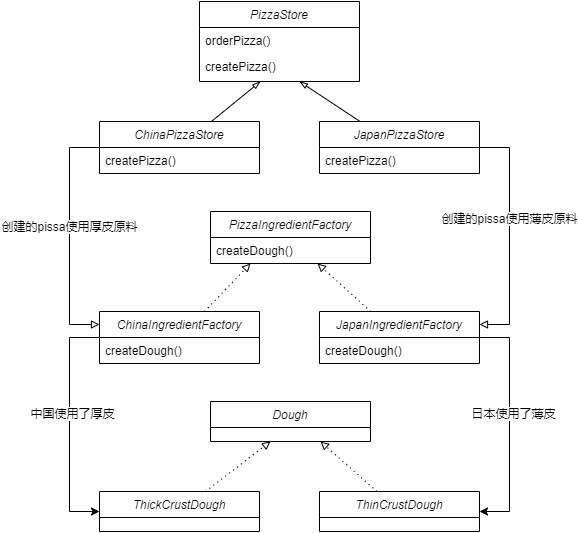

The diagram above was exported from draw.io. Its source (the exported page's mxGraphModel, read from the mxfile embedded in the PNG):
<mxGraphModel dx="1913" dy="846" grid="1" gridSize="10" guides="1" tooltips="1" connect="1" arrows="1" fold="1" page="1" pageScale="1" pageWidth="827" pageHeight="1169" math="0" shadow="0">
  <root>
    <mxCell id="WIyWlLk6GJQsqaUBKTNV-0" />
    <mxCell id="WIyWlLk6GJQsqaUBKTNV-1" parent="WIyWlLk6GJQsqaUBKTNV-0" />
    <mxCell id="ZmNmKnDqyABBf9EGBtpN-44" value="PizzaIngredientFactory" style="swimlane;fontStyle=2;align=center;verticalAlign=top;childLayout=stackLayout;horizontal=1;startSize=26;horizontalStack=0;resizeParent=1;resizeLast=0;collapsible=1;marginBottom=0;rounded=0;shadow=0;strokeWidth=1;" parent="WIyWlLk6GJQsqaUBKTNV-1" vertex="1">
      <mxGeometry x="161" y="760" width="160" height="52" as="geometry">
        <mxRectangle x="230" y="140" width="160" height="26" as="alternateBounds" />
      </mxGeometry>
    </mxCell>
    <mxCell id="ZmNmKnDqyABBf9EGBtpN-46" value="createDough()" style="text;align=left;verticalAlign=top;spacingLeft=4;spacingRight=4;overflow=hidden;rotatable=0;points=[[0,0.5],[1,0.5]];portConstraint=eastwest;rounded=0;shadow=0;html=0;" parent="ZmNmKnDqyABBf9EGBtpN-44" vertex="1">
      <mxGeometry y="26" width="160" height="26" as="geometry" />
    </mxCell>
    <mxCell id="ZmNmKnDqyABBf9EGBtpN-72" style="edgeStyle=orthogonalEdgeStyle;rounded=0;orthogonalLoop=1;jettySize=auto;html=1;startArrow=none;startFill=0;endArrow=classic;endFill=1;" parent="WIyWlLk6GJQsqaUBKTNV-1" source="ZmNmKnDqyABBf9EGBtpN-47" target="ZmNmKnDqyABBf9EGBtpN-53" edge="1">
      <mxGeometry relative="1" as="geometry">
        <Array as="points">
          <mxPoint x="20" y="886" />
          <mxPoint x="20" y="1060" />
        </Array>
      </mxGeometry>
    </mxCell>
    <mxCell id="ZmNmKnDqyABBf9EGBtpN-75" value="中国使用了厚皮" style="text;html=1;align=center;verticalAlign=middle;resizable=0;points=[];labelBackgroundColor=#ffffff;" parent="ZmNmKnDqyABBf9EGBtpN-72" vertex="1" connectable="0">
      <mxGeometry x="-0.1026" y="2" relative="1" as="geometry">
        <mxPoint as="offset" />
      </mxGeometry>
    </mxCell>
    <mxCell id="ZmNmKnDqyABBf9EGBtpN-78" style="edgeStyle=none;rounded=0;orthogonalLoop=1;jettySize=auto;html=1;startArrow=none;startFill=0;endArrow=block;endFill=0;entryX=0.25;entryY=1;entryDx=0;entryDy=0;dashed=1;dashPattern=1 4;" parent="WIyWlLk6GJQsqaUBKTNV-1" source="ZmNmKnDqyABBf9EGBtpN-47" target="ZmNmKnDqyABBf9EGBtpN-44" edge="1">
      <mxGeometry relative="1" as="geometry">
        <mxPoint x="206" y="820" as="targetPoint" />
      </mxGeometry>
    </mxCell>
    <mxCell id="ZmNmKnDqyABBf9EGBtpN-47" value="ChinaIngredientFactory" style="swimlane;fontStyle=2;align=center;verticalAlign=top;childLayout=stackLayout;horizontal=1;startSize=26;horizontalStack=0;resizeParent=1;resizeLast=0;collapsible=1;marginBottom=0;rounded=0;shadow=0;strokeWidth=1;" parent="WIyWlLk6GJQsqaUBKTNV-1" vertex="1">
      <mxGeometry x="50" y="860" width="160" height="52" as="geometry">
        <mxRectangle x="230" y="140" width="160" height="26" as="alternateBounds" />
      </mxGeometry>
    </mxCell>
    <mxCell id="ZmNmKnDqyABBf9EGBtpN-48" value="createDough()" style="text;align=left;verticalAlign=top;spacingLeft=4;spacingRight=4;overflow=hidden;rotatable=0;points=[[0,0.5],[1,0.5]];portConstraint=eastwest;rounded=0;shadow=0;html=0;" parent="ZmNmKnDqyABBf9EGBtpN-47" vertex="1">
      <mxGeometry y="26" width="160" height="26" as="geometry" />
    </mxCell>
    <mxCell id="ZmNmKnDqyABBf9EGBtpN-71" style="edgeStyle=none;rounded=0;orthogonalLoop=1;jettySize=auto;html=1;entryX=0.669;entryY=1;entryDx=0;entryDy=0;entryPerimeter=0;startArrow=none;startFill=0;endArrow=block;endFill=0;dashed=1;dashPattern=1 4;" parent="WIyWlLk6GJQsqaUBKTNV-1" source="ZmNmKnDqyABBf9EGBtpN-49" target="ZmNmKnDqyABBf9EGBtpN-46" edge="1">
      <mxGeometry relative="1" as="geometry" />
    </mxCell>
    <mxCell id="ZmNmKnDqyABBf9EGBtpN-74" style="edgeStyle=orthogonalEdgeStyle;rounded=0;orthogonalLoop=1;jettySize=auto;html=1;entryX=1;entryY=0.5;entryDx=0;entryDy=0;startArrow=none;startFill=0;endArrow=classic;endFill=1;" parent="WIyWlLk6GJQsqaUBKTNV-1" source="ZmNmKnDqyABBf9EGBtpN-49" target="ZmNmKnDqyABBf9EGBtpN-54" edge="1">
      <mxGeometry relative="1" as="geometry">
        <Array as="points">
          <mxPoint x="460" y="886" />
          <mxPoint x="460" y="1060" />
        </Array>
      </mxGeometry>
    </mxCell>
    <mxCell id="ZmNmKnDqyABBf9EGBtpN-76" value="日本使用了薄皮" style="text;html=1;align=center;verticalAlign=middle;resizable=0;points=[];labelBackgroundColor=#ffffff;" parent="ZmNmKnDqyABBf9EGBtpN-74" vertex="1" connectable="0">
      <mxGeometry x="-0.1026" y="3" relative="1" as="geometry">
        <mxPoint as="offset" />
      </mxGeometry>
    </mxCell>
    <mxCell id="ZmNmKnDqyABBf9EGBtpN-49" value="JapanIngredientFactory" style="swimlane;fontStyle=2;align=center;verticalAlign=top;childLayout=stackLayout;horizontal=1;startSize=26;horizontalStack=0;resizeParent=1;resizeLast=0;collapsible=1;marginBottom=0;rounded=0;shadow=0;strokeWidth=1;" parent="WIyWlLk6GJQsqaUBKTNV-1" vertex="1">
      <mxGeometry x="270" y="860" width="160" height="52" as="geometry">
        <mxRectangle x="230" y="140" width="160" height="26" as="alternateBounds" />
      </mxGeometry>
    </mxCell>
    <mxCell id="ZmNmKnDqyABBf9EGBtpN-50" value="createDough()" style="text;align=left;verticalAlign=top;spacingLeft=4;spacingRight=4;overflow=hidden;rotatable=0;points=[[0,0.5],[1,0.5]];portConstraint=eastwest;rounded=0;shadow=0;html=0;" parent="ZmNmKnDqyABBf9EGBtpN-49" vertex="1">
      <mxGeometry y="26" width="160" height="26" as="geometry" />
    </mxCell>
    <mxCell id="ZmNmKnDqyABBf9EGBtpN-51" value="Dough" style="swimlane;fontStyle=2;align=center;verticalAlign=top;childLayout=stackLayout;horizontal=1;startSize=26;horizontalStack=0;resizeParent=1;resizeLast=0;collapsible=1;marginBottom=0;rounded=0;shadow=0;strokeWidth=1;" parent="WIyWlLk6GJQsqaUBKTNV-1" vertex="1">
      <mxGeometry x="161" y="950" width="160" height="40" as="geometry">
        <mxRectangle x="230" y="140" width="160" height="26" as="alternateBounds" />
      </mxGeometry>
    </mxCell>
    <mxCell id="ZmNmKnDqyABBf9EGBtpN-67" style="rounded=0;orthogonalLoop=1;jettySize=auto;html=1;startArrow=none;startFill=0;endArrow=block;endFill=0;dashed=1;dashPattern=1 4;" parent="WIyWlLk6GJQsqaUBKTNV-1" source="ZmNmKnDqyABBf9EGBtpN-53" edge="1">
      <mxGeometry relative="1" as="geometry">
        <mxPoint x="221" y="990" as="targetPoint" />
      </mxGeometry>
    </mxCell>
    <mxCell id="ZmNmKnDqyABBf9EGBtpN-53" value="ThickCrustDough" style="swimlane;fontStyle=2;align=center;verticalAlign=top;childLayout=stackLayout;horizontal=1;startSize=26;horizontalStack=0;resizeParent=1;resizeLast=0;collapsible=1;marginBottom=0;rounded=0;shadow=0;strokeWidth=1;" parent="WIyWlLk6GJQsqaUBKTNV-1" vertex="1">
      <mxGeometry x="50" y="1040" width="160" height="40" as="geometry">
        <mxRectangle x="230" y="140" width="160" height="26" as="alternateBounds" />
      </mxGeometry>
    </mxCell>
    <mxCell id="ZmNmKnDqyABBf9EGBtpN-68" style="edgeStyle=none;rounded=0;orthogonalLoop=1;jettySize=auto;html=1;startArrow=none;startFill=0;endArrow=block;endFill=0;dashed=1;dashPattern=1 4;" parent="WIyWlLk6GJQsqaUBKTNV-1" source="ZmNmKnDqyABBf9EGBtpN-54" edge="1">
      <mxGeometry relative="1" as="geometry">
        <mxPoint x="271" y="990" as="targetPoint" />
      </mxGeometry>
    </mxCell>
    <mxCell id="ZmNmKnDqyABBf9EGBtpN-54" value="ThinCrustDough" style="swimlane;fontStyle=2;align=center;verticalAlign=top;childLayout=stackLayout;horizontal=1;startSize=26;horizontalStack=0;resizeParent=1;resizeLast=0;collapsible=1;marginBottom=0;rounded=0;shadow=0;strokeWidth=1;" parent="WIyWlLk6GJQsqaUBKTNV-1" vertex="1">
      <mxGeometry x="270" y="1040" width="160" height="40" as="geometry">
        <mxRectangle x="230" y="140" width="160" height="26" as="alternateBounds" />
      </mxGeometry>
    </mxCell>
    <mxCell id="ZmNmKnDqyABBf9EGBtpN-58" value="PizzaStore" style="swimlane;fontStyle=2;align=center;verticalAlign=top;childLayout=stackLayout;horizontal=1;startSize=26;horizontalStack=0;resizeParent=1;resizeLast=0;collapsible=1;marginBottom=0;rounded=0;shadow=0;strokeWidth=1;" parent="WIyWlLk6GJQsqaUBKTNV-1" vertex="1">
      <mxGeometry x="150" y="550" width="160" height="80" as="geometry">
        <mxRectangle x="230" y="140" width="160" height="26" as="alternateBounds" />
      </mxGeometry>
    </mxCell>
    <mxCell id="ZmNmKnDqyABBf9EGBtpN-59" value="orderPizza()" style="text;align=left;verticalAlign=top;spacingLeft=4;spacingRight=4;overflow=hidden;rotatable=0;points=[[0,0.5],[1,0.5]];portConstraint=eastwest;rounded=0;shadow=0;html=0;" parent="ZmNmKnDqyABBf9EGBtpN-58" vertex="1">
      <mxGeometry y="26" width="160" height="26" as="geometry" />
    </mxCell>
    <mxCell id="ZmNmKnDqyABBf9EGBtpN-60" value="createPizza()" style="text;align=left;verticalAlign=top;spacingLeft=4;spacingRight=4;overflow=hidden;rotatable=0;points=[[0,0.5],[1,0.5]];portConstraint=eastwest;rounded=0;shadow=0;html=0;" parent="ZmNmKnDqyABBf9EGBtpN-58" vertex="1">
      <mxGeometry y="52" width="160" height="26" as="geometry" />
    </mxCell>
    <mxCell id="ZmNmKnDqyABBf9EGBtpN-61" style="edgeStyle=none;rounded=0;orthogonalLoop=1;jettySize=auto;html=1;entryX=0.381;entryY=1.077;entryDx=0;entryDy=0;entryPerimeter=0;endArrow=blockThin;endFill=0;" parent="WIyWlLk6GJQsqaUBKTNV-1" source="ZmNmKnDqyABBf9EGBtpN-62" target="ZmNmKnDqyABBf9EGBtpN-60" edge="1">
      <mxGeometry relative="1" as="geometry" />
    </mxCell>
    <mxCell id="ZmNmKnDqyABBf9EGBtpN-84" style="edgeStyle=orthogonalEdgeStyle;rounded=0;orthogonalLoop=1;jettySize=auto;html=1;entryX=0;entryY=0.25;entryDx=0;entryDy=0;startArrow=none;startFill=0;endArrow=block;endFill=0;" parent="WIyWlLk6GJQsqaUBKTNV-1" source="ZmNmKnDqyABBf9EGBtpN-62" target="ZmNmKnDqyABBf9EGBtpN-47" edge="1">
      <mxGeometry relative="1" as="geometry">
        <Array as="points">
          <mxPoint x="20" y="696" />
          <mxPoint x="20" y="873" />
        </Array>
      </mxGeometry>
    </mxCell>
    <mxCell id="ZmNmKnDqyABBf9EGBtpN-85" value="创建的pissa使用厚皮原料" style="text;html=1;align=center;verticalAlign=middle;resizable=0;points=[];labelBackgroundColor=#ffffff;" parent="ZmNmKnDqyABBf9EGBtpN-84" vertex="1" connectable="0">
      <mxGeometry x="-0.0914" y="-1" relative="1" as="geometry">
        <mxPoint as="offset" />
      </mxGeometry>
    </mxCell>
    <mxCell id="ZmNmKnDqyABBf9EGBtpN-62" value="ChinaPizzaStore" style="swimlane;fontStyle=2;align=center;verticalAlign=top;childLayout=stackLayout;horizontal=1;startSize=26;horizontalStack=0;resizeParent=1;resizeLast=0;collapsible=1;marginBottom=0;rounded=0;shadow=0;strokeWidth=1;" parent="WIyWlLk6GJQsqaUBKTNV-1" vertex="1">
      <mxGeometry x="50" y="670" width="160" height="52" as="geometry">
        <mxRectangle x="230" y="140" width="160" height="26" as="alternateBounds" />
      </mxGeometry>
    </mxCell>
    <mxCell id="ZmNmKnDqyABBf9EGBtpN-63" value="createPizza()" style="text;align=left;verticalAlign=top;spacingLeft=4;spacingRight=4;overflow=hidden;rotatable=0;points=[[0,0.5],[1,0.5]];portConstraint=eastwest;rounded=0;shadow=0;html=0;" parent="ZmNmKnDqyABBf9EGBtpN-62" vertex="1">
      <mxGeometry y="26" width="160" height="26" as="geometry" />
    </mxCell>
    <mxCell id="ZmNmKnDqyABBf9EGBtpN-64" style="edgeStyle=none;rounded=0;orthogonalLoop=1;jettySize=auto;html=1;endArrow=blockThin;endFill=0;" parent="WIyWlLk6GJQsqaUBKTNV-1" source="ZmNmKnDqyABBf9EGBtpN-65" edge="1">
      <mxGeometry relative="1" as="geometry">
        <mxPoint x="250" y="630" as="targetPoint" />
      </mxGeometry>
    </mxCell>
    <mxCell id="ZmNmKnDqyABBf9EGBtpN-82" style="edgeStyle=orthogonalEdgeStyle;rounded=0;orthogonalLoop=1;jettySize=auto;html=1;startArrow=none;startFill=0;endArrow=block;endFill=0;" parent="WIyWlLk6GJQsqaUBKTNV-1" source="ZmNmKnDqyABBf9EGBtpN-65" edge="1">
      <mxGeometry relative="1" as="geometry">
        <mxPoint x="430" y="873" as="targetPoint" />
        <Array as="points">
          <mxPoint x="460" y="696" />
          <mxPoint x="460" y="873" />
        </Array>
      </mxGeometry>
    </mxCell>
    <mxCell id="ZmNmKnDqyABBf9EGBtpN-86" value="创建的pissa使用薄皮原料" style="text;html=1;align=center;verticalAlign=middle;resizable=0;points=[];labelBackgroundColor=#ffffff;" parent="ZmNmKnDqyABBf9EGBtpN-82" vertex="1" connectable="0">
      <mxGeometry x="-0.1547" y="-1" relative="1" as="geometry">
        <mxPoint as="offset" />
      </mxGeometry>
    </mxCell>
    <mxCell id="ZmNmKnDqyABBf9EGBtpN-65" value="JapanPizzaStore" style="swimlane;fontStyle=2;align=center;verticalAlign=top;childLayout=stackLayout;horizontal=1;startSize=26;horizontalStack=0;resizeParent=1;resizeLast=0;collapsible=1;marginBottom=0;rounded=0;shadow=0;strokeWidth=1;" parent="WIyWlLk6GJQsqaUBKTNV-1" vertex="1">
      <mxGeometry x="270" y="670" width="160" height="52" as="geometry">
        <mxRectangle x="230" y="140" width="160" height="26" as="alternateBounds" />
      </mxGeometry>
    </mxCell>
    <mxCell id="ZmNmKnDqyABBf9EGBtpN-66" value="createPizza()" style="text;align=left;verticalAlign=top;spacingLeft=4;spacingRight=4;overflow=hidden;rotatable=0;points=[[0,0.5],[1,0.5]];portConstraint=eastwest;rounded=0;shadow=0;html=0;" parent="ZmNmKnDqyABBf9EGBtpN-65" vertex="1">
      <mxGeometry y="26" width="160" height="26" as="geometry" />
    </mxCell>
  </root>
</mxGraphModel>